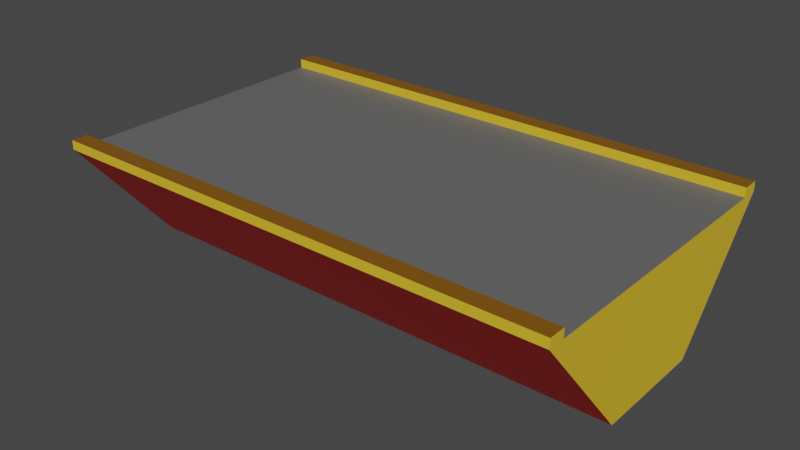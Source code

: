 # Source: grace_fo_low_fidelity.blend  (saved by Blender 3.6.14; exported with 4.5.12 LTS)
import bpy
from mathutils import Matrix  # noqa: F401  (used for matrix-valued properties, if any)

bpy.ops.wm.read_factory_settings(use_empty=True)
scene = bpy.context.scene
scene.name = 'Scene'

# ---- materials (node trees are filled in below, after node groups)
mat_si_glass_solar_arrays = bpy.data.materials.new('Si_Glass_Solar_Arrays')
mat_si_glass_solar_arrays.use_transparent_shadow = False
mat_siox_kapton_front_rear = bpy.data.materials.new('SiOx_Kapton_Front_Rear')
mat_siox_kapton_front_rear.use_transparent_shadow = False
mat_teflon_nadir = bpy.data.materials.new('Teflon_Nadir')
mat_teflon_nadir.use_transparent_shadow = False
mat_si_glass_zenith = bpy.data.materials.new('Si_Glass_Zenith')
mat_si_glass_zenith.use_transparent_shadow = False
mat_siox_kapton_apron = bpy.data.materials.new('SiOx_Kapton_Apron')
mat_siox_kapton_apron.use_transparent_shadow = False

# ---- material node trees
mat_si_glass_solar_arrays.use_nodes = True; mat_si_glass_solar_arrays.node_tree.nodes.clear()
_N = mat_si_glass_solar_arrays.node_tree.nodes; _L = mat_si_glass_solar_arrays.node_tree.links
n0 = _N.new('ShaderNodeBsdfPrincipled'); n0.name = 'Principled BSDF'; n0.location = (10, 300)
n0.distribution = 'GGX'
n0.subsurface_method = 'RANDOM_WALK_SKIN'
n0.inputs[0].default_value = (0.8, 0.008812, 0.002644, 1.0)
n0.inputs[3].default_value = 1.45
n0.inputs[27].default_value = (0.0, 0.0, 0.0, 1.0)
n0.inputs[28].default_value = 1.0
n1 = _N.new('ShaderNodeOutputMaterial'); n1.name = 'Material Output'; n1.location = (300, 300)
_L.new(n0.outputs[0], n1.inputs[0])
n1.is_active_output = True
mat_siox_kapton_front_rear.use_nodes = True; mat_siox_kapton_front_rear.node_tree.nodes.clear()
_N = mat_siox_kapton_front_rear.node_tree.nodes; _L = mat_siox_kapton_front_rear.node_tree.links
n0 = _N.new('ShaderNodeBsdfPrincipled'); n0.name = 'Principled BSDF'; n0.location = (10, 300)
n0.distribution = 'GGX'
n0.subsurface_method = 'RANDOM_WALK_SKIN'
n0.inputs[0].default_value = (0.8, 0.5212, 0.02709, 1.0)
n0.inputs[3].default_value = 1.45
n0.inputs[27].default_value = (0.0, 0.0, 0.0, 1.0)
n0.inputs[28].default_value = 1.0
n1 = _N.new('ShaderNodeOutputMaterial'); n1.name = 'Material Output'; n1.location = (300, 300)
_L.new(n0.outputs[0], n1.inputs[0])
n1.is_active_output = True
mat_teflon_nadir.use_nodes = True; mat_teflon_nadir.node_tree.nodes.clear()
_N = mat_teflon_nadir.node_tree.nodes; _L = mat_teflon_nadir.node_tree.links
n0 = _N.new('ShaderNodeBsdfPrincipled'); n0.name = 'Principled BSDF'; n0.location = (10, 300)
n0.distribution = 'GGX'
n0.subsurface_method = 'RANDOM_WALK_SKIN'
n0.inputs[0].default_value = (0.1336, 0.1336, 0.1336, 1.0)
n0.inputs[3].default_value = 1.45
n0.inputs[27].default_value = (0.0, 0.0, 0.0, 1.0)
n0.inputs[28].default_value = 1.0
n1 = _N.new('ShaderNodeOutputMaterial'); n1.name = 'Material Output'; n1.location = (300, 300)
_L.new(n0.outputs[0], n1.inputs[0])
n1.is_active_output = True
mat_si_glass_zenith.use_nodes = True; mat_si_glass_zenith.node_tree.nodes.clear()
_N = mat_si_glass_zenith.node_tree.nodes; _L = mat_si_glass_zenith.node_tree.links
n0 = _N.new('ShaderNodeBsdfPrincipled'); n0.name = 'Principled BSDF'; n0.location = (10, 300)
n0.distribution = 'GGX'
n0.subsurface_method = 'RANDOM_WALK_SKIN'
n0.inputs[0].default_value = (0.4385, 0.004874, 0.01397, 1.0)
n0.inputs[3].default_value = 1.45
n0.inputs[27].default_value = (0.0, 0.0, 0.0, 1.0)
n0.inputs[28].default_value = 1.0
n1 = _N.new('ShaderNodeOutputMaterial'); n1.name = 'Material Output'; n1.location = (300, 300)
_L.new(n0.outputs[0], n1.inputs[0])
n1.is_active_output = True
mat_siox_kapton_apron.use_nodes = True; mat_siox_kapton_apron.node_tree.nodes.clear()
_N = mat_siox_kapton_apron.node_tree.nodes; _L = mat_siox_kapton_apron.node_tree.links
n0 = _N.new('ShaderNodeBsdfPrincipled'); n0.name = 'Principled BSDF'; n0.location = (10, 300)
n0.distribution = 'GGX'
n0.subsurface_method = 'RANDOM_WALK_SKIN'
n0.inputs[0].default_value = (0.2203, 0.08915, 0.003031, 1.0)
n0.inputs[3].default_value = 1.45
n0.inputs[27].default_value = (0.0, 0.0, 0.0, 1.0)
n0.inputs[28].default_value = 1.0
n1 = _N.new('ShaderNodeOutputMaterial'); n1.name = 'Material Output'; n1.location = (300, 300)
_L.new(n0.outputs[0], n1.inputs[0])
n1.is_active_output = True

# ---- world
world_world = bpy.data.worlds.new('World'); scene.world = world_world
world_world.use_nodes = True; world_world.node_tree.nodes.clear()
_N = world_world.node_tree.nodes; _L = world_world.node_tree.links
n0 = _N.new('ShaderNodeOutputWorld'); n0.name = 'World Output'; n0.location = (300, 300)
n1 = _N.new('ShaderNodeBackground'); n1.name = 'Background'; n1.location = (10, 300)
n1.inputs[0].default_value = (0.05088, 0.05088, 0.05088, 1.0)
_L.new(n1.outputs[0], n0.inputs[0])
n0.is_active_output = True
world_world.color = (0.05088, 0.05088, 0.05088)
world_world.use_sun_shadow = False
world_world.sun_shadow_jitter_overblur = 0.0

# ---- meshes
me_grace = bpy.data.meshes.new('grace')
me_grace.from_pydata([(1561.0, -849.2, 275.0), (780.6, -849.2, 275.0), (780.6, -849.2, 331.0), (0.0, -849.2, 331.0), (0.0, -849.2, 275.0), (-780.6, -849.2, 331.0), (-780.6, -849.2, 275.0), (-1561.0, -849.2, 331.0), (-1561.0, -849.2, 275.0), (1561.0, -849.2, 331.0), (1561.0, -3.331e-13, 275.0), (-1561.0, -3.331e-13, 275.0), (0.0, 849.2, 275.0), (-780.6, 849.2, 275.0), (780.6, 849.2, 275.0), (1561.0, 849.2, 275.0), (-1561.0, 849.2, 275.0), (1561.0, 849.2, 331.0), (780.6, 849.2, 331.0), (0.0, 849.2, 331.0), (-780.6, 849.2, 331.0), (-1561.0, 849.2, 331.0), (1561.0, 952.5, 331.0), (780.6, 952.5, 331.0), (0.0, 952.5, 331.0), (-780.6, 952.5, 331.0), (-1561.0, 952.5, 331.0), (1561.0, 952.5, 275.0), (780.6, 952.5, 275.0), (0.0, 952.5, 275.0), (-780.6, 952.5, 275.0), (-1561.0, 952.5, 275.0), (1561.0, 347.5, -446.0), (780.6, 347.5, -446.0), (0.0, 347.5, -446.0), (-780.6, 347.5, -446.0), (-1561.0, 347.5, -446.0), (1561.0, -347.5, -446.0), (780.6, -347.5, -446.0), (0.0, -347.5, -446.0), (-780.6, -347.5, -446.0), (-1561.0, -347.5, -446.0), (1561.0, -952.5, 331.0), (1561.0, -952.5, 275.0), (-1561.0, -952.5, 275.0), (-1561.0, -952.5, 331.0), (780.6, -952.5, 275.0), (8.882e-13, -952.5, 275.0), (-780.6, -952.5, 275.0), (780.6, -952.5, 331.0), (0.0, -952.5, 331.0), (-780.6, -952.5, 331.0)], [], [(0, 1, 2), (3, 2, 1), (1, 4, 3), (5, 3, 4), (4, 6, 5), (7, 5, 6), (6, 8, 7), (2, 9, 0), (10, 4, 1), (11, 6, 4), (11, 12, 13), (10, 14, 12), (4, 10, 11), (12, 11, 10), (11, 8, 6), (10, 15, 14), (13, 16, 11), (1, 0, 10), (17, 18, 14), (12, 14, 18), (18, 19, 12), (13, 12, 19), (19, 20, 13), (16, 13, 20), (20, 21, 16), (14, 15, 17), (22, 23, 18), (19, 18, 23), (23, 24, 19), (20, 19, 24), (24, 25, 20), (21, 20, 25), (25, 26, 21), (18, 17, 22), (27, 28, 23), (24, 23, 28), (28, 29, 24), (25, 24, 29), (29, 30, 25), (26, 25, 30), (30, 31, 26), (23, 22, 27), (32, 33, 28), (29, 28, 33), (33, 34, 29), (30, 29, 34), (34, 35, 30), (31, 30, 35), (35, 36, 31), (28, 27, 32), (37, 38, 33), (34, 33, 38), (38, 39, 34), (35, 34, 39), (39, 40, 35), (36, 35, 40), (40, 41, 36), (33, 32, 37), (10, 37, 32), (37, 10, 0), (32, 27, 15), (32, 15, 10), (27, 22, 17), (42, 43, 0), (17, 15, 27), (0, 43, 37), (0, 9, 42), (11, 16, 36), (36, 41, 11), (41, 8, 11), (31, 16, 21), (41, 44, 8), (16, 31, 36), (8, 44, 45), (45, 7, 8), (21, 26, 31), (43, 46, 38), (39, 38, 46), (46, 47, 39), (40, 39, 47), (47, 48, 40), (41, 40, 48), (48, 44, 41), (38, 37, 43), (42, 49, 46), (47, 46, 49), (49, 50, 47), (48, 47, 50), (50, 51, 48), (44, 48, 51), (51, 45, 44), (46, 43, 42), (9, 2, 49), (50, 49, 2), (2, 3, 50), (51, 50, 3), (3, 5, 51), (45, 51, 5), (5, 7, 45), (49, 42, 9)])
me_grace.polygons.foreach_set('material_index', [1, 1, 1, 1, 1, 1, 1, 1, 2, 2, 2, 2, 2, 2, 2, 2, 2, 2, 1, 1, 1, 1, 1, 1, 1, 1, 4, 4, 4, 4, 4, 4, 4, 4, 1, 1, 1, 1, 1, 1, 1, 1, 0, 0, 0, 0, 0, 0, 0, 0, 3, 3, 3, 3, 3, 3, 3, 3, 1, 1, 1, 1, 1, 1, 1, 1, 1, 1, 1, 1, 1, 1, 1, 1, 1, 1, 0, 0, 0, 0, 0, 0, 0, 0, 1, 1, 1, 1, 1, 1, 1, 1, 4, 4, 4, 4, 4, 4, 4, 4])
me_grace.materials.append(mat_si_glass_solar_arrays)
me_grace.materials.append(mat_siox_kapton_front_rear)
me_grace.materials.append(mat_teflon_nadir)
me_grace.materials.append(mat_si_glass_zenith)
me_grace.materials.append(mat_siox_kapton_apron)
me_grace.update()

# ---- objects
ob_grace_fo = bpy.data.objects.new('grace_fo', me_grace)

# ---- transforms, parenting, visibility, modifiers, constraints
ob_grace_fo.location = (0.0, 0.0, 0.0)
ob_grace_fo.scale = (0.001, 0.001, 0.001)

# ---- collection membership
scene.collection.objects.link(ob_grace_fo)

# ---- scene / render settings (as saved in the file)
scene.frame_start = 1; scene.frame_end = 250; scene.frame_set(1)
scene.render.engine = 'BLENDER_EEVEE_NEXT'
scene.cycles.sampling_pattern = 'TABULATED_SOBOL'
scene.view_settings.view_transform = 'Filmic'
bpy.context.view_layer.update()

# ---- added for rendering (the .blend has no active camera and no usable light): camera, sun
cam_auto = bpy.data.cameras.new('AutoCamera')
cam_auto.lens = 50.0
cam_auto.sensor_width = 36.0
cam_auto.clip_end = 1000.0
ob_auto_camera = bpy.data.objects.new('AutoCamera', cam_auto)
scene.collection.objects.link(ob_auto_camera)
ob_auto_camera.location = (3.45973, -4.15168, 2.71029)
ob_auto_camera.rotation_euler = (1.09748, -7.21219e-08, 0.694738)
scene.camera = ob_auto_camera
light_auto_sun = bpy.data.lights.new('AutoSun', 'SUN')
light_auto_sun.energy = 3.0
light_auto_sun.angle = 0.0523599
ob_auto_sun = bpy.data.objects.new('AutoSun', light_auto_sun)
scene.collection.objects.link(ob_auto_sun)
ob_auto_sun.rotation_euler = (0.872665, 0.174533, 0.523599)
bpy.context.view_layer.update()
